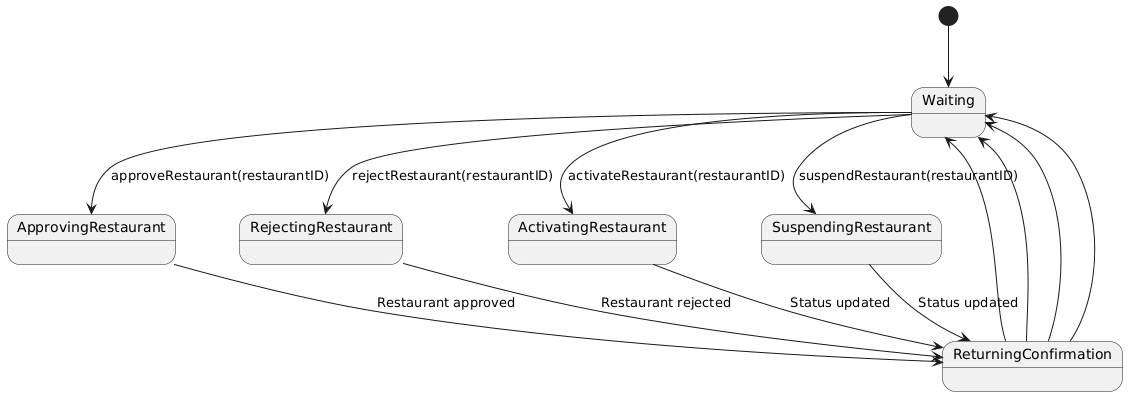

The diagram above was rendered by PlantUML. Its source (embedded in the PNG):
@startuml
[*] --> Waiting

Waiting --> ApprovingRestaurant : approveRestaurant(restaurantID)
ApprovingRestaurant --> ReturningConfirmation : Restaurant approved
ReturningConfirmation --> Waiting

Waiting --> RejectingRestaurant : rejectRestaurant(restaurantID)
RejectingRestaurant --> ReturningConfirmation : Restaurant rejected
ReturningConfirmation --> Waiting

Waiting --> ActivatingRestaurant : activateRestaurant(restaurantID)
ActivatingRestaurant --> ReturningConfirmation : Status updated
ReturningConfirmation --> Waiting

Waiting --> SuspendingRestaurant : suspendRestaurant(restaurantID)
SuspendingRestaurant --> ReturningConfirmation : Status updated
ReturningConfirmation --> Waiting
@enduml